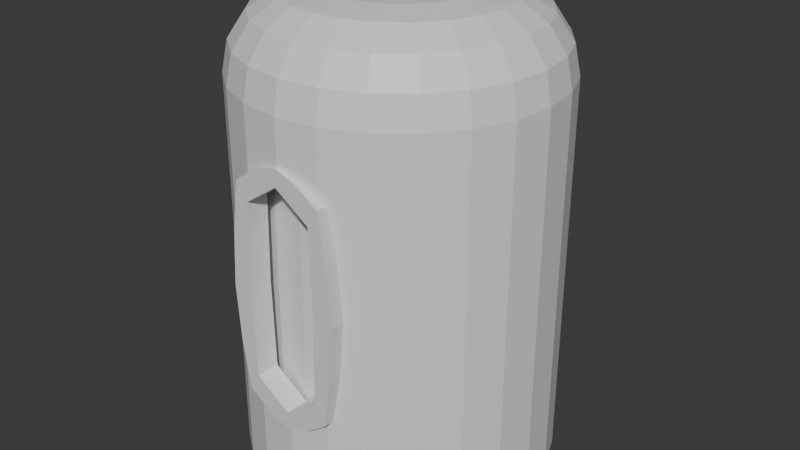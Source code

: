 # Source: Tank2.blend  (saved by Blender 4.2.66; exported with 4.5.12 LTS)
import bpy
from mathutils import Matrix  # noqa: F401  (used for matrix-valued properties, if any)

bpy.ops.wm.read_factory_settings(use_empty=True)
scene = bpy.context.scene
scene.name = 'Scene'

# ---- materials (node trees are filled in below, after node groups)
mat_body = bpy.data.materials.new('Body')
mat_liquid = bpy.data.materials.new('Liquid')

# ---- material node trees
mat_body.use_nodes = True; mat_body.node_tree.nodes.clear()
_N = mat_body.node_tree.nodes; _L = mat_body.node_tree.links
n0 = _N.new('ShaderNodeBsdfPrincipled'); n0.name = 'Principled BSDF'; n0.location = (10, 300)
n1 = _N.new('ShaderNodeOutputMaterial'); n1.name = 'Material Output'; n1.location = (300, 300)
_L.new(n0.outputs[0], n1.inputs[0])
n1.is_active_output = True
mat_liquid.use_nodes = True; mat_liquid.node_tree.nodes.clear()
_N = mat_liquid.node_tree.nodes; _L = mat_liquid.node_tree.links
n0 = _N.new('ShaderNodeBsdfPrincipled'); n0.name = 'Principled BSDF'; n0.location = (10, 300)
n1 = _N.new('ShaderNodeOutputMaterial'); n1.name = 'Material Output'; n1.location = (300, 300)
_L.new(n0.outputs[0], n1.inputs[0])
n1.is_active_output = True

# ---- world
world_world = bpy.data.worlds.new('World'); scene.world = world_world
world_world.use_nodes = True; world_world.node_tree.nodes.clear()
_N = world_world.node_tree.nodes; _L = world_world.node_tree.links
n0 = _N.new('ShaderNodeOutputWorld'); n0.name = 'World Output'; n0.location = (300, 300)
n1 = _N.new('ShaderNodeBackground'); n1.name = 'Background'; n1.location = (10, 300)
n1.inputs[0].default_value = (0.05088, 0.05088, 0.05088, 1.0)
_L.new(n1.outputs[0], n0.inputs[0])
n0.is_active_output = True
world_world.color = (0.05088, 0.05088, 0.05088)
world_world.sun_shadow_jitter_overblur = 0.0

# ---- meshes
me_cylinder = bpy.data.meshes.new('Cylinder')
me_cylinder.from_pydata([(-0.2956, -0.92, 0.7281), (0.2956, -0.92, 0.7281), (-0.2956, -0.92, 2.072), (0.2956, -0.92, 2.072), (-0.3417, -0.92, 1.765), (-0.3667, -0.92, 1.4), (-0.3417, -0.92, 1.035), (-0.1604, -0.92, 0.6312), (2.98e-10, -0.92, 0.575), (0.1604, -0.92, 0.6312), (0.3417, -0.92, 1.035), (0.3667, -0.92, 1.4), (0.3417, -0.92, 1.765), (0.1604, -0.92, 2.169), (2.98e-10, -0.92, 2.225), (-0.1604, -0.92, 2.169), (0.0, 1.0, 0.0), (0.2588, 0.9659, 0.0), (0.5, 0.866, 0.0), (0.7071, 0.7071, 0.0), (0.866, 0.5, 0.0), (0.9659, 0.2588, 0.0), (1.0, 0.0, 0.0), (0.9659, -0.2588, 0.0), (0.866, -0.5, 0.0), (0.7071, -0.7071, 0.0), (0.5, -0.866, 0.0), (0.2588, -0.9659, 0.0), (0.0, -1.0, 0.0), (-0.2588, -0.9659, 0.0), (-0.5, -0.866, 0.0), (-0.7071, -0.7071, 0.0), (-0.866, -0.5, 0.0), (-0.9659, -0.2588, 0.0), (-1.0, 0.0, 0.0), (-0.9659, 0.2588, 0.0), (-0.866, 0.5, 0.0), (-0.7071, 0.7071, 0.0), (-0.5, 0.866, 0.0), (-0.2588, 0.9659, 0.0), (-7.451e-09, 0.4957, 3.0), (0.0, 1.0, 2.5), (-4.657e-09, 0.6887, 2.962), (-1.863e-09, 0.8523, 2.854), (-9.313e-10, 0.9616, 2.691), (0.1283, 0.4788, 3.0), (0.2588, 0.9659, 2.5), (0.1782, 0.6652, 2.962), (0.2206, 0.8232, 2.854), (0.2489, 0.9288, 2.691), (0.2478, 0.4293, 3.0), (0.5, 0.866, 2.5), (0.3443, 0.5964, 2.962), (0.4261, 0.7381, 2.854), (0.4808, 0.8328, 2.691), (0.3505, 0.3505, 3.0), (0.7071, 0.7071, 2.5), (0.487, 0.487, 2.962), (0.6027, 0.6027, 2.854), (0.68, 0.68, 2.691), (0.4293, 0.2478, 3.0), (0.866, 0.5, 2.5), (0.5964, 0.3443, 2.962), (0.7381, 0.4261, 2.854), (0.8328, 0.4808, 2.691), (0.4788, 0.1283, 3.0), (0.9659, 0.2588, 2.5), (0.6652, 0.1782, 2.962), (0.8232, 0.2206, 2.854), (0.9288, 0.2489, 2.691), (0.4957, 7.451e-09, 3.0), (1.0, 0.0, 2.5), (0.6887, 4.657e-09, 2.962), (0.8523, 1.863e-09, 2.854), (0.9616, 9.313e-10, 2.691), (0.4788, -0.1283, 3.0), (0.9659, -0.2588, 2.5), (0.6652, -0.1782, 2.962), (0.8232, -0.2206, 2.854), (0.9288, -0.2489, 2.691), (0.4293, -0.2478, 3.0), (0.866, -0.5, 2.5), (0.5964, -0.3443, 2.962), (0.7381, -0.4261, 2.854), (0.8328, -0.4808, 2.691), (0.3505, -0.3505, 3.0), (0.7071, -0.7071, 2.5), (0.487, -0.487, 2.962), (0.6027, -0.6027, 2.854), (0.68, -0.68, 2.691), (0.2478, -0.4293, 3.0), (0.5, -0.866, 2.5), (0.3443, -0.5964, 2.962), (0.4261, -0.7381, 2.854), (0.4808, -0.8328, 2.691), (0.1283, -0.4788, 3.0), (0.2588, -0.9659, 2.5), (0.1782, -0.6652, 2.962), (0.2206, -0.8232, 2.854), (0.2489, -0.9288, 2.691), (7.451e-09, -0.4957, 3.0), (0.0, -1.0, 2.5), (4.657e-09, -0.6887, 2.962), (1.863e-09, -0.8523, 2.854), (9.313e-10, -0.9616, 2.691), (-0.1283, -0.4788, 3.0), (-0.2588, -0.9659, 2.5), (-0.1782, -0.6652, 2.962), (-0.2206, -0.8232, 2.854), (-0.2489, -0.9288, 2.691), (-0.2478, -0.4293, 3.0), (-0.5, -0.866, 2.5), (-0.3443, -0.5964, 2.962), (-0.4261, -0.7381, 2.854), (-0.4808, -0.8328, 2.691), (-0.3505, -0.3505, 3.0), (-0.7071, -0.7071, 2.5), (-0.487, -0.487, 2.962), (-0.6027, -0.6027, 2.854), (-0.68, -0.68, 2.691), (-0.4293, -0.2478, 3.0), (-0.866, -0.5, 2.5), (-0.5964, -0.3443, 2.962), (-0.7381, -0.4261, 2.854), (-0.8328, -0.4808, 2.691), (-0.4788, -0.1283, 3.0), (-0.9659, -0.2588, 2.5), (-0.6652, -0.1782, 2.962), (-0.8232, -0.2206, 2.854), (-0.9288, -0.2489, 2.691), (-0.4957, -7.451e-09, 3.0), (-1.0, 0.0, 2.5), (-0.6887, -4.657e-09, 2.962), (-0.8523, -1.863e-09, 2.854), (-0.9616, -9.313e-10, 2.691), (-0.4788, 0.1283, 3.0), (-0.9659, 0.2588, 2.5), (-0.6652, 0.1782, 2.962), (-0.8232, 0.2206, 2.854), (-0.9288, 0.2489, 2.691), (-0.4293, 0.2478, 3.0), (-0.866, 0.5, 2.5), (-0.5964, 0.3443, 2.962), (-0.7381, 0.4261, 2.854), (-0.8328, 0.4808, 2.691), (-0.3505, 0.3505, 3.0), (-0.7071, 0.7071, 2.5), (-0.487, 0.487, 2.962), (-0.6027, 0.6027, 2.854), (-0.68, 0.68, 2.691), (-0.2478, 0.4293, 3.0), (-0.5, 0.866, 2.5), (-0.3443, 0.5964, 2.962), (-0.4261, 0.7381, 2.854), (-0.4808, 0.8328, 2.691), (-0.1283, 0.4788, 3.0), (-0.2588, 0.9659, 2.5), (-0.1782, 0.6652, 2.962), (-0.2206, 0.8232, 2.854), (-0.2489, 0.9288, 2.691), (-2.484e-10, 0.9, 0.125), (0.2329, 0.8693, 0.125), (0.45, 0.7794, 0.125), (0.6364, 0.6364, 0.125), (0.7794, 0.45, 0.125), (0.8693, 0.2329, 0.125), (0.9, -8.692e-10, 0.125), (0.8693, -0.2329, 0.125), (0.7794, -0.45, 0.125), (0.6364, -0.6364, 0.125), (0.45, -0.7794, 0.125), (0.2329, -0.8693, 0.125), (-2.484e-10, -0.9, 0.125), (-0.2329, -0.8693, 0.125), (-0.45, -0.7794, 0.125), (-0.6364, -0.6364, 0.125), (-0.7794, -0.45, 0.125), (-0.8693, -0.2329, 0.125), (-0.9, -8.692e-10, 0.125), (-0.8693, 0.2329, 0.125), (-0.7794, 0.45, 0.125), (-0.6364, 0.6364, 0.125), (-0.45, 0.7794, 0.125), (-0.2329, 0.8693, 0.125), (-2.484e-10, 0.9, 2.375), (0.2329, 0.8693, 2.375), (0.45, 0.7794, 2.375), (0.6364, 0.6364, 2.375), (0.7794, 0.45, 2.375), (0.8693, 0.2329, 2.375), (0.9, -8.692e-10, 2.375), (0.8693, -0.2329, 2.375), (0.7794, -0.45, 2.375), (0.6364, -0.6364, 2.375), (0.45, -0.7794, 2.375), (0.2329, -0.8693, 2.375), (-2.484e-10, -0.9, 2.375), (-0.2329, -0.8693, 2.375), (-0.45, -0.7794, 2.375), (-0.6364, -0.6364, 2.375), (-0.7794, -0.45, 2.375), (-0.8693, -0.2329, 2.375), (-0.9, -8.692e-10, 2.375), (-0.8693, 0.2329, 2.375), (-0.7794, 0.45, 2.375), (-0.6364, 0.6364, 2.375), (-0.45, 0.7794, 2.375), (-0.2329, 0.8693, 2.375), (0.1604, -0.9789, 2.169), (2.98e-10, -1.0, 2.225), (-0.1604, -0.9789, 2.169), (0.2956, -0.9507, 2.072), (0.2588, -0.9659, 2.098), (0.2239, -0.8705, 1.96), (0.0, -0.9, 2.115), (-0.2588, -0.9659, 2.098), (-0.2956, -0.9507, 2.072), (0.3417, -0.9316, 1.765), (-0.2239, -0.8705, 1.96), (0.2329, -0.8693, 1.609), (0.2383, -0.8671, 1.4), (-0.2329, -0.8693, 1.609), (-0.2383, -0.8671, 1.4), (-0.3417, -0.9316, 1.765), (-0.3667, -0.9213, 1.4), (0.3667, -0.9213, 1.4), (0.3417, -0.9316, 1.035), (-0.2239, -0.8705, 0.8403), (-0.2329, -0.8693, 1.191), (-0.3417, -0.9316, 1.035), (0.2956, -0.9507, 0.7281), (0.2329, -0.8693, 1.191), (0.2239, -0.8705, 0.8403), (0.1604, -0.9789, 0.6312), (0.2588, -0.9659, 0.7018), (4.843e-09, -0.9, 0.685), (2.98e-10, -1.0, 0.575), (-0.2956, -0.9507, 0.7281), (-0.1604, -0.9789, 0.6312), (-0.2588, -0.9659, 0.7018)], [], [(39, 156, 41, 16), (18, 51, 56, 19), (19, 56, 61, 20), (20, 61, 66, 21), (21, 66, 71, 22), (22, 71, 76, 23), (23, 76, 81, 24), (24, 81, 86, 25), (25, 86, 91, 26), (26, 91, 96, 212, 211, 217, 225, 226, 230, 234, 27), (27, 234, 233, 236, 28), (28, 236, 238, 239, 29), (29, 239, 237, 229, 224, 223, 216, 215, 106, 111, 30), (30, 111, 116, 31), (31, 116, 121, 32), (32, 121, 126, 33), (33, 126, 131, 34), (34, 131, 136, 35), (35, 136, 141, 36), (36, 141, 146, 37), (37, 146, 151, 38), (38, 151, 156, 39), (16, 41, 46, 17), (17, 46, 51, 18), (16, 17, 18, 19, 20, 21, 22, 23, 24, 25, 26, 27, 28, 29, 30, 31, 32, 33, 34, 35, 36, 37, 38, 39), (46, 41, 44, 49), (49, 44, 43, 48), (48, 43, 42, 47), (47, 42, 40, 45), (51, 46, 49, 54), (54, 49, 48, 53), (53, 48, 47, 52), (52, 47, 45, 50), (56, 51, 54, 59), (59, 54, 53, 58), (58, 53, 52, 57), (57, 52, 50, 55), (61, 56, 59, 64), (64, 59, 58, 63), (63, 58, 57, 62), (62, 57, 55, 60), (66, 61, 64, 69), (69, 64, 63, 68), (68, 63, 62, 67), (67, 62, 60, 65), (71, 66, 69, 74), (74, 69, 68, 73), (73, 68, 67, 72), (72, 67, 65, 70), (76, 71, 74, 79), (79, 74, 73, 78), (78, 73, 72, 77), (77, 72, 70, 75), (81, 76, 79, 84), (84, 79, 78, 83), (83, 78, 77, 82), (82, 77, 75, 80), (86, 81, 84, 89), (89, 84, 83, 88), (88, 83, 82, 87), (87, 82, 80, 85), (91, 86, 89, 94), (94, 89, 88, 93), (93, 88, 87, 92), (92, 87, 85, 90), (96, 91, 94, 99), (99, 94, 93, 98), (98, 93, 92, 97), (97, 92, 90, 95), (101, 96, 99, 104), (104, 99, 98, 103), (103, 98, 97, 102), (102, 97, 95, 100), (106, 101, 104, 109), (109, 104, 103, 108), (108, 103, 102, 107), (107, 102, 100, 105), (111, 106, 109, 114), (114, 109, 108, 113), (113, 108, 107, 112), (112, 107, 105, 110), (116, 111, 114, 119), (119, 114, 113, 118), (118, 113, 112, 117), (117, 112, 110, 115), (121, 116, 119, 124), (124, 119, 118, 123), (123, 118, 117, 122), (122, 117, 115, 120), (126, 121, 124, 129), (129, 124, 123, 128), (128, 123, 122, 127), (127, 122, 120, 125), (131, 126, 129, 134), (134, 129, 128, 133), (133, 128, 127, 132), (132, 127, 125, 130), (136, 131, 134, 139), (139, 134, 133, 138), (138, 133, 132, 137), (137, 132, 130, 135), (141, 136, 139, 144), (144, 139, 138, 143), (143, 138, 137, 142), (142, 137, 135, 140), (146, 141, 144, 149), (149, 144, 143, 148), (148, 143, 142, 147), (147, 142, 140, 145), (151, 146, 149, 154), (154, 149, 148, 153), (153, 148, 147, 152), (152, 147, 145, 150), (156, 151, 154, 159), (159, 154, 153, 158), (158, 153, 152, 157), (157, 152, 150, 155), (41, 156, 159, 44), (44, 159, 158, 43), (43, 158, 157, 42), (42, 157, 155, 40), (45, 40, 155, 150, 145, 140, 135, 130, 125, 120, 115, 110, 105, 100, 95, 90, 85, 80, 75, 70, 65, 60, 55, 50), (183, 160, 184, 207), (162, 163, 187, 186), (163, 164, 188, 187), (164, 165, 189, 188), (165, 166, 190, 189), (166, 167, 191, 190), (167, 168, 192, 191), (168, 169, 193, 192), (169, 170, 194, 193), (170, 171, 231, 220, 219, 195, 194), (171, 172, 235, 232, 231), (172, 173, 228, 227, 235), (173, 174, 198, 197, 221, 222, 228), (174, 175, 199, 198), (175, 176, 200, 199), (176, 177, 201, 200), (177, 178, 202, 201), (178, 179, 203, 202), (179, 180, 204, 203), (180, 181, 205, 204), (181, 182, 206, 205), (182, 183, 207, 206), (160, 161, 185, 184), (161, 162, 186, 185), (160, 183, 182, 181, 180, 179, 178, 177, 176, 175, 174, 173, 172, 171, 170, 169, 168, 167, 166, 165, 164, 163, 162, 161), (185, 186, 187, 188, 189, 190, 191, 192, 193, 194, 195, 196, 197, 198, 199, 200, 201, 202, 203, 204, 205, 206, 207, 184), (229, 6, 5, 224), (209, 208, 212, 96, 101), (225, 11, 10, 226), (236, 8, 7, 238), (224, 5, 4, 223), (233, 9, 8, 236), (226, 10, 1, 230), (230, 1, 9, 233, 234), (209, 14, 13, 208), (216, 2, 15, 210, 215), (219, 213, 214, 196, 195), (217, 12, 11, 225), (211, 3, 12, 217), (215, 210, 209, 101, 106), (208, 13, 3, 211, 212), (223, 4, 2, 216), (238, 7, 0, 237, 239), (210, 15, 14, 209), (214, 218, 221, 197, 196), (237, 0, 6, 229)])
_uv = me_cylinder.uv_layers.new(name='UVMap')
_uv.uv.foreach_set('vector', [0.04167, 0.5, 0.04167, 0.9167, -1.863e-07, 0.9167, -1.863e-07, 0.5, 0.9167, 0.5, 0.9167, 0.9167, 0.875, 0.9167, 0.875, 0.5, 0.875, 0.5, 0.875, 0.9167, 0.8333, 0.9167, 0.8333, 0.5, 0.8333, 0.5, 0.8333, 0.9167, 0.7917, 0.9167, 0.7917, 0.5, 0.7917, 0.5, 0.7917, 0.9167, 0.75, 0.9167, 0.75, 0.5, 0.75, 0.5, 0.75, 0.9167, 0.7083, 0.9167, 0.7083, 0.5, 0.7083, 0.5, 0.7083, 0.9167, 0.6667, 0.9167, 0.6667, 0.5, 0.6667, 0.5, 0.6667, 0.9167, 0.625, 0.9167, 0.625, 0.5, 0.625, 0.5, 0.625, 0.9167, 0.5833, 0.9167, 0.5833, 0.5, 0.5833, 0.5, 0.5833, 0.9167, 0.5417, 0.9167, 0.5417, 0.8497, 0.548, 0.8453, 0.556, 0.7941, 0.5603, 0.7333, 0.556, 0.6726, 0.548, 0.6214, 0.5417, 0.617, 0.5417, 0.5, 0.5417, 0.5, 0.5417, 0.617, 0.5258, 0.6052, 0.5, 0.5958, 0.5, 0.5, 0.5, 0.5, 0.5, 0.5958, 0.4742, 0.6052, 0.4583, 0.617, 0.4583, 0.5, 0.4583, 0.5, 0.4583, 0.617, 0.452, 0.6214, 0.444, 0.6726, 0.4397, 0.7333, 0.444, 0.7941, 0.452, 0.8453, 0.4583, 0.8497, 0.4583, 0.9167, 0.4167, 0.9167, 0.4167, 0.5, 0.4167, 0.5, 0.4167, 0.9167, 0.375, 0.9167, 0.375, 0.5, 0.375, 0.5, 0.375, 0.9167, 0.3333, 0.9167, 0.3333, 0.5, 0.3333, 0.5, 0.3333, 0.9167, 0.2917, 0.9167, 0.2917, 0.5, 0.2917, 0.5, 0.2917, 0.9167, 0.25, 0.9167, 0.25, 0.5, 0.25, 0.5, 0.25, 0.9167, 0.2083, 0.9167, 0.2083, 0.5, 0.2083, 0.5, 0.2083, 0.9167, 0.1667, 0.9167, 0.1667, 0.5, 0.1667, 0.5, 0.1667, 0.9167, 0.125, 0.9167, 0.125, 0.5, 0.125, 0.5, 0.125, 0.9167, 0.08333, 0.9167, 0.08333, 0.5, 0.08333, 0.5, 0.08333, 0.9167, 0.04167, 0.9167, 0.04167, 0.5, 1.0, 0.5, 1.0, 0.9167, 0.9583, 0.9167, 0.9583, 0.5, 0.9583, 0.5, 0.9583, 0.9167, 0.9167, 0.9167, 0.9167, 0.5, 0.75, 0.49, 0.8121, 0.4818, 0.87, 0.4578, 0.9197, 0.4197, 0.9578, 0.37, 0.9818, 0.3121, 0.99, 0.25, 0.9818, 0.1879, 0.9578, 0.13, 0.9197, 0.08029, 0.87, 0.04215, 0.8121, 0.01818, 0.75, 0.01, 0.6879, 0.01818, 0.63, 0.04215, 0.5803, 0.08029, 0.5422, 0.13, 0.5182, 0.1879, 0.51, 0.25, 0.5182, 0.3121, 0.5422, 0.37, 0.5803, 0.4197, 0.63, 0.4578, 0.6879, 0.4818, 0.9583, 0.9167, 1.0, 0.9167, 0.9992, 0.9486, 0.9591, 0.9486, 0.9591, 0.9486, 0.9992, 0.9486, 0.9969, 1.0, 0.9614, 1.0, 0.3075, 0.4824, 0.2546, 0.4894, 0.25, 0.4153, 0.2928, 0.4097, 0.2928, 0.4097, 0.25, 0.4153, 0.25, 0.369, 0.2808, 0.3649, 0.9167, 0.9167, 0.9583, 0.9167, 0.9575, 0.9486, 0.9175, 0.9486, 0.9175, 0.9486, 0.9575, 0.9486, 0.9553, 1.0, 0.9197, 1.0, 0.3657, 0.4596, 0.3164, 0.4801, 0.2928, 0.4097, 0.3326, 0.3931, 0.3326, 0.3931, 0.2928, 0.4097, 0.2808, 0.3649, 0.3095, 0.353, 0.875, 0.9167, 0.9167, 0.9167, 0.9159, 0.9486, 0.8758, 0.9486, 0.8758, 0.9486, 0.9159, 0.9486, 0.9136, 1.0, 0.8781, 1.0, 0.416, 0.4225, 0.3737, 0.455, 0.3326, 0.3931, 0.3669, 0.3669, 0.3669, 0.3669, 0.3326, 0.3931, 0.3095, 0.353, 0.3341, 0.3341, 0.8333, 0.9167, 0.875, 0.9167, 0.8742, 0.9486, 0.8341, 0.9486, 0.8341, 0.9486, 0.8742, 0.9486, 0.8719, 1.0, 0.8364, 1.0, 0.455, 0.3737, 0.4225, 0.416, 0.3669, 0.3669, 0.3931, 0.3326, 0.3931, 0.3326, 0.3669, 0.3669, 0.3341, 0.3341, 0.353, 0.3095, 0.7917, 0.9167, 0.8333, 0.9167, 0.8325, 0.9486, 0.7925, 0.9486, 0.7925, 0.9486, 0.8325, 0.9486, 0.8303, 1.0, 0.7947, 1.0, 0.4801, 0.3164, 0.4596, 0.3657, 0.3931, 0.3326, 0.4097, 0.2928, 0.4097, 0.2928, 0.3931, 0.3326, 0.353, 0.3095, 0.3649, 0.2808, 0.75, 0.9167, 0.7917, 0.9167, 0.7909, 0.9486, 0.7508, 0.9486, 0.7508, 0.9486, 0.7909, 0.9486, 0.7886, 1.0, 0.7531, 1.0, 0.4894, 0.2546, 0.4824, 0.3075, 0.4097, 0.2928, 0.4153, 0.25, 0.4153, 0.25, 0.4097, 0.2928, 0.3649, 0.2808, 0.369, 0.25, 0.7083, 0.9167, 0.75, 0.9167, 0.7492, 0.9486, 0.7091, 0.9486, 0.7091, 0.9486, 0.7492, 0.9486, 0.7469, 1.0, 0.7114, 1.0, 0.4824, 0.1925, 0.4894, 0.2454, 0.4153, 0.25, 0.4097, 0.2072, 0.4097, 0.2072, 0.4153, 0.25, 0.369, 0.25, 0.3649, 0.2192, 0.6667, 0.9167, 0.7083, 0.9167, 0.7075, 0.9486, 0.6675, 0.9486, 0.6675, 0.9486, 0.7075, 0.9486, 0.7053, 1.0, 0.6697, 1.0, 0.4596, 0.1343, 0.4801, 0.1836, 0.4097, 0.2072, 0.3931, 0.1674, 0.3931, 0.1674, 0.4097, 0.2072, 0.3649, 0.2192, 0.353, 0.1905, 0.625, 0.9167, 0.6667, 0.9167, 0.6659, 0.9486, 0.6258, 0.9486, 0.6258, 0.9486, 0.6659, 0.9486, 0.6636, 1.0, 0.6281, 1.0, 0.4225, 0.08397, 0.455, 0.1263, 0.3931, 0.1674, 0.3669, 0.1331, 0.3669, 0.1331, 0.3931, 0.1674, 0.353, 0.1905, 0.3341, 0.1659, 0.5833, 0.9167, 0.625, 0.9167, 0.6242, 0.9486, 0.5841, 0.9486, 0.5841, 0.9486, 0.6242, 0.9486, 0.6219, 1.0, 0.5864, 1.0, 0.3737, 0.04497, 0.416, 0.07748, 0.3669, 0.1331, 0.3326, 0.1069, 0.3326, 0.1069, 0.3669, 0.1331, 0.3341, 0.1659, 0.3095, 0.147, 0.5417, 0.9167, 0.5833, 0.9167, 0.5825, 0.9486, 0.5425, 0.9486, 0.5425, 0.9486, 0.5825, 0.9486, 0.5803, 1.0, 0.5447, 1.0, 0.3164, 0.01995, 0.3657, 0.04038, 0.3326, 0.1069, 0.2928, 0.09035, 0.2928, 0.09035, 0.3326, 0.1069, 0.3095, 0.147, 0.2808, 0.1351, 0.5, 0.9167, 0.5417, 0.9167, 0.5409, 0.9486, 0.5008, 0.9486, 0.5008, 0.9486, 0.5409, 0.9486, 0.5386, 1.0, 0.5031, 1.0, 0.2546, 0.0106, 0.3075, 0.01757, 0.2928, 0.09035, 0.25, 0.08472, 0.25, 0.08472, 0.2928, 0.09035, 0.2808, 0.1351, 0.25, 0.131, 0.4583, 0.9167, 0.5, 0.9167, 0.4992, 0.9486, 0.4591, 0.9486, 0.4591, 0.9486, 0.4992, 0.9486, 0.4969, 1.0, 0.4614, 1.0, 0.1925, 0.01757, 0.2454, 0.0106, 0.25, 0.08472, 0.2072, 0.09035, 0.2072, 0.09035, 0.25, 0.08472, 0.25, 0.131, 0.2192, 0.1351, 0.4167, 0.9167, 0.4583, 0.9167, 0.4575, 0.9486, 0.4175, 0.9486, 0.4175, 0.9486, 0.4575, 0.9486, 0.4553, 1.0, 0.4197, 1.0, 0.1343, 0.04038, 0.1836, 0.01995, 0.2072, 0.09035, 0.1674, 0.1069, 0.1674, 0.1069, 0.2072, 0.09035, 0.2192, 0.1351, 0.1905, 0.147, 0.375, 0.9167, 0.4167, 0.9167, 0.4159, 0.9486, 0.3758, 0.9486, 0.3758, 0.9486, 0.4159, 0.9486, 0.4136, 1.0, 0.3781, 1.0, 0.08397, 0.07748, 0.1263, 0.04497, 0.1674, 0.1069, 0.1331, 0.1331, 0.1331, 0.1331, 0.1674, 0.1069, 0.1905, 0.147, 0.1659, 0.1659, 0.3333, 0.9167, 0.375, 0.9167, 0.3742, 0.9486, 0.3341, 0.9486, 0.3341, 0.9486, 0.3742, 0.9486, 0.3719, 1.0, 0.3364, 1.0, 0.04497, 0.1263, 0.07748, 0.08397, 0.1331, 0.1331, 0.1069, 0.1674, 0.1069, 0.1674, 0.1331, 0.1331, 0.1659, 0.1659, 0.147, 0.1905, 0.2917, 0.9167, 0.3333, 0.9167, 0.3325, 0.9486, 0.2925, 0.9486, 0.2925, 0.9486, 0.3325, 0.9486, 0.3303, 1.0, 0.2947, 1.0, 0.01995, 0.1836, 0.04038, 0.1343, 0.1069, 0.1674, 0.09035, 0.2072, 0.09035, 0.2072, 0.1069, 0.1674, 0.147, 0.1905, 0.1351, 0.2192, 0.25, 0.9167, 0.2917, 0.9167, 0.2909, 0.9486, 0.2508, 0.9486, 0.2508, 0.9486, 0.2909, 0.9486, 0.2886, 1.0, 0.2531, 1.0, 0.0106, 0.2454, 0.01757, 0.1925, 0.09035, 0.2072, 0.08472, 0.25, 0.08472, 0.25, 0.09035, 0.2072, 0.1351, 0.2192, 0.131, 0.25, 0.2083, 0.9167, 0.25, 0.9167, 0.2492, 0.9486, 0.2091, 0.9486, 0.2091, 0.9486, 0.2492, 0.9486, 0.2469, 1.0, 0.2114, 1.0, 0.01757, 0.3075, 0.0106, 0.2546, 0.08472, 0.25, 0.09035, 0.2928, 0.09035, 0.2928, 0.08472, 0.25, 0.131, 0.25, 0.1351, 0.2808, 0.1667, 0.9167, 0.2083, 0.9167, 0.2075, 0.9486, 0.1675, 0.9486, 0.1675, 0.9486, 0.2075, 0.9486, 0.2053, 1.0, 0.1697, 1.0, 0.04038, 0.3657, 0.01995, 0.3164, 0.09035, 0.2928, 0.1069, 0.3326, 0.1069, 0.3326, 0.09035, 0.2928, 0.1351, 0.2808, 0.147, 0.3095, 0.125, 0.9167, 0.1667, 0.9167, 0.1659, 0.9486, 0.1258, 0.9486, 0.1258, 0.9486, 0.1659, 0.9486, 0.1636, 1.0, 0.1281, 1.0, 0.07748, 0.416, 0.04497, 0.3737, 0.1069, 0.3326, 0.1331, 0.3669, 0.1331, 0.3669, 0.1069, 0.3326, 0.147, 0.3095, 0.1659, 0.3341, 0.08333, 0.9167, 0.125, 0.9167, 0.1242, 0.9486, 0.08413, 0.9486, 0.08413, 0.9486, 0.1242, 0.9486, 0.1219, 1.0, 0.08641, 1.0, 0.1263, 0.455, 0.08397, 0.4225, 0.1331, 0.3669, 0.1674, 0.3931, 0.1674, 0.3931, 0.1331, 0.3669, 0.1659, 0.3341, 0.1905, 0.353, 0.04167, 0.9167, 0.08333, 0.9167, 0.08253, 0.9486, 0.04247, 0.9486, 0.04247, 0.9486, 0.08253, 0.9486, 0.08026, 1.0, 0.04474, 1.0, 0.1836, 0.4801, 0.1343, 0.4596, 0.1674, 0.3931, 0.2072, 0.4097, 0.2072, 0.4097, 0.1674, 0.3931, 0.1905, 0.353, 0.2192, 0.3649, -1.863e-07, 0.9167, 0.04167, 0.9167, 0.04087, 0.9486, 0.0007996, 0.9486, 0.0007996, 0.9486, 0.04087, 0.9486, 0.03859, 1.0, 0.003077, 1.0, 0.2454, 0.4894, 0.1925, 0.4824, 0.2072, 0.4097, 0.25, 0.4153, 0.25, 0.4153, 0.2072, 0.4097, 0.2192, 0.3649, 0.25, 0.369, 0.2808, 0.3649, 0.25, 0.369, 0.2192, 0.3649, 0.1905, 0.353, 0.1659, 0.3341, 0.147, 0.3095, 0.1351, 0.2808, 0.131, 0.25, 0.1351, 0.2192, 0.147, 0.1905, 0.1659, 0.1659, 0.1905, 0.147, 0.2192, 0.1351, 0.25, 0.131, 0.2808, 0.1351, 0.3095, 0.147, 0.3341, 0.1659, 0.353, 0.1905, 0.3649, 0.2192, 0.369, 0.25, 0.3649, 0.2808, 0.353, 0.3095, 0.3341, 0.3341, 0.3095, 0.353, 0.04167, 0.5, -1.863e-07, 0.5, -1.863e-07, 0.9167, 0.04167, 0.9167, 0.9167, 0.5, 0.875, 0.5, 0.875, 0.9167, 0.9167, 0.9167, 0.875, 0.5, 0.8333, 0.5, 0.8333, 0.9167, 0.875, 0.9167, 0.8333, 0.5, 0.7917, 0.5, 0.7917, 0.9167, 0.8333, 0.9167, 0.7917, 0.5, 0.75, 0.5, 0.75, 0.9167, 0.7917, 0.9167, 0.75, 0.5, 0.7083, 0.5, 0.7083, 0.9167, 0.75, 0.9167, 0.7083, 0.5, 0.6667, 0.5, 0.6667, 0.9167, 0.7083, 0.9167, 0.6667, 0.5, 0.625, 0.5, 0.625, 0.9167, 0.6667, 0.9167, 0.625, 0.5, 0.5833, 0.5, 0.5833, 0.9167, 0.625, 0.9167, 0.5833, 0.5, 0.5417, 0.5, 0.5417, 0.6974, 0.5427, 0.7361, 0.5417, 0.7748, 0.5417, 0.9167, 0.5833, 0.9167, 0.5417, 0.5, 0.5, 0.5, 0.5, 0.6037, 0.54, 0.6325, 0.5417, 0.6974, 0.5, 0.5, 0.4583, 0.5, 0.4583, 0.6974, 0.46, 0.6325, 0.5, 0.6037, 0.4583, 0.5, 0.4167, 0.5, 0.4167, 0.9167, 0.4583, 0.9167, 0.4583, 0.7748, 0.4573, 0.7361, 0.4583, 0.6974, 0.4167, 0.5, 0.375, 0.5, 0.375, 0.9167, 0.4167, 0.9167, 0.375, 0.5, 0.3333, 0.5, 0.3333, 0.9167, 0.375, 0.9167, 0.3333, 0.5, 0.2917, 0.5, 0.2917, 0.9167, 0.3333, 0.9167, 0.2917, 0.5, 0.25, 0.5, 0.25, 0.9167, 0.2917, 0.9167, 0.25, 0.5, 0.2083, 0.5, 0.2083, 0.9167, 0.25, 0.9167, 0.2083, 0.5, 0.1667, 0.5, 0.1667, 0.9167, 0.2083, 0.9167, 0.1667, 0.5, 0.125, 0.5, 0.125, 0.9167, 0.1667, 0.9167, 0.125, 0.5, 0.08333, 0.5, 0.08333, 0.9167, 0.125, 0.9167, 0.08333, 0.5, 0.04167, 0.5, 0.04167, 0.9167, 0.08333, 0.9167, 1.0, 0.5, 0.9583, 0.5, 0.9583, 0.9167, 1.0, 0.9167, 0.9583, 0.5, 0.9167, 0.5, 0.9167, 0.9167, 0.9583, 0.9167, 0.75, 0.49, 0.6879, 0.4818, 0.63, 0.4578, 0.5803, 0.4197, 0.5422, 0.37, 0.5182, 0.3121, 0.51, 0.25, 0.5182, 0.1879, 0.5422, 0.13, 0.5803, 0.08029, 0.63, 0.04215, 0.6879, 0.01818, 0.75, 0.01, 0.8121, 0.01818, 0.87, 0.04215, 0.9197, 0.08029, 0.9578, 0.13, 0.9818, 0.1879, 0.99, 0.25, 0.9818, 0.3121, 0.9578, 0.37, 0.9197, 0.4197, 0.87, 0.4578, 0.8121, 0.4818, 0.9583, 0.9167, 0.9167, 0.9167, 0.875, 0.9167, 0.8333, 0.9167, 0.7917, 0.9167, 0.75, 0.9167, 0.7083, 0.9167, 0.6667, 0.9167, 0.625, 0.9167, 0.5833, 0.9167, 0.5417, 0.9167, 0.5, 0.9167, 0.4583, 0.9167, 0.4167, 0.9167, 0.375, 0.9167, 0.3333, 0.9167, 0.2917, 0.9167, 0.25, 0.9167, 0.2083, 0.9167, 0.1667, 0.9167, 0.125, 0.9167, 0.08333, 0.9167, 0.04167, 0.9167, -1.863e-07, 0.9167, 0.0, 0.25, 0.0, 0.25, 0.0, 0.5, 0.0, 0.5, 0.5, 0.8708, 0.5258, 0.8615, 0.5417, 0.8497, 0.5417, 0.9167, 0.5, 0.9167, 1.0, 0.5, 1.0, 0.5, 1.0, 0.25, 1.0, 0.25, 0.5, 0.0, 0.5, 0.0, 0.25, 0.0, 0.25, 0.0, 0.0, 0.5, 0.0, 0.5, 0.0, 0.75, 0.0, 0.75, 0.75, 0.0, 0.75, 0.0, 0.5, 0.0, 0.5, 0.0, 1.0, 0.25, 1.0, 0.25, 1.0, 0.0, 1.0, 0.0, 1.0, 0.0, 1.0, 0.0, 0.75, 0.0, 0.75, 0.0, 0.9319, 0.0, 0.5, 1.0, 0.5, 1.0, 0.75, 1.0, 0.75, 1.0, 0.0, 1.0, 0.0, 1.0, 0.25, 1.0, 0.25, 1.0, 0.06805, 1.0, 0.5417, 0.7748, 0.54, 0.8398, 0.5, 0.8685, 0.5, 0.9167, 0.5417, 0.9167, 1.0, 0.75, 1.0, 0.75, 1.0, 0.5, 1.0, 0.5, 1.0, 1.0, 1.0, 1.0, 1.0, 0.75, 1.0, 0.75, 0.4583, 0.8497, 0.4742, 0.8615, 0.5, 0.8708, 0.5, 0.9167, 0.4583, 0.9167, 0.75, 1.0, 0.75, 1.0, 1.0, 1.0, 1.0, 1.0, 0.9319, 1.0, 0.0, 0.75, 0.0, 0.75, 0.0, 1.0, 0.0, 1.0, 0.25, 0.0, 0.25, 0.0, 0.0, 0.0, 0.0, 0.0, 0.06805, 0.0, 0.25, 1.0, 0.25, 1.0, 0.5, 1.0, 0.5, 1.0, 0.5, 0.8685, 0.46, 0.8398, 0.4583, 0.7748, 0.4583, 0.9167, 0.5, 0.9167, 0.0, 0.0, 0.0, 0.0, 0.0, 0.25, 0.0, 0.25])
me_cylinder.materials.append(mat_body)
me_cylinder.update()
me_plane = bpy.data.meshes.new('Plane')
me_plane.from_pydata([(-0.2956, 0.0, -0.6719), (0.2956, 0.0, -0.6719), (-0.2956, 0.0, 0.6719), (0.2956, 0.0, 0.6719), (-0.3417, 0.0, 0.3646), (-0.3667, 0.0, 0.0), (-0.3417, 0.0, -0.3646), (-0.1604, 0.0, -0.7688), (2.98e-10, 0.0, -0.825), (0.1604, 0.0, -0.7688), (0.3417, 0.0, -0.3646), (0.3667, 0.0, 0.0), (0.3417, 0.0, 0.3646), (0.1604, 0.0, 0.7688), (2.98e-10, 0.0, 0.825), (-0.1604, 0.0, 0.7688), (-0.2239, 0.0, -0.5597), (4.843e-09, 0.0, -0.715), (0.2239, 0.0, -0.5597), (-0.2383, 0.0, -4.346e-10), (0.2383, 0.0, 1.987e-09), (-0.2239, 0.0, 0.5597), (0.0, 0.0, 0.715), (0.2239, 0.0, 0.5597), (-0.2239, 0.15, -0.5597), (4.843e-09, 0.15, -0.715), (0.2239, 0.15, -0.5597), (-0.2383, 0.15, -4.346e-10), (0.2383, 0.15, 1.987e-09), (-0.2239, 0.15, 0.5597), (0.2239, 0.15, 0.5597), (0.0, 0.15, 0.715), (-0.2956, 0.1, -0.6719), (0.2956, 0.1, -0.6719), (-0.2956, 0.1, 0.6719), (0.2956, 0.1, 0.6719), (-0.3417, 0.1, 0.3646), (-0.3667, 0.1, 0.0), (-0.3417, 0.1, -0.3646), (-0.1604, 0.1, -0.7688), (2.98e-10, 0.1, -0.825), (0.1604, 0.1, -0.7688), (0.3417, 0.1, -0.3646), (0.3667, 0.1, 0.0), (0.3417, 0.1, 0.3646), (0.1604, 0.1, 0.7688), (2.98e-10, 0.1, 0.825), (-0.1604, 0.1, 0.7688)], [], [(18, 20, 28, 26), (0, 7, 16, 6), (7, 8, 17, 16), (8, 9, 18, 17), (9, 1, 10, 18), (18, 10, 11, 20), (20, 11, 12, 23), (23, 12, 3, 13), (22, 23, 13, 14), (21, 22, 14, 15), (4, 21, 15, 2), (5, 19, 21, 4), (6, 16, 19, 5), (17, 18, 26, 25), (22, 21, 29, 31), (21, 19, 27, 29), (19, 16, 24, 27), (16, 17, 25, 24), (23, 22, 31, 30), (20, 23, 30, 28), (3, 12, 44, 35), (7, 0, 32, 39), (13, 3, 35, 45), (8, 7, 39, 40), (14, 13, 45, 46), (9, 8, 40, 41), (15, 14, 46, 47), (1, 9, 41, 33), (4, 2, 34, 36), (2, 15, 47, 34), (10, 1, 33, 42), (5, 4, 36, 37), (11, 10, 42, 43), (6, 5, 37, 38), (12, 11, 43, 44), (0, 6, 38, 32)])
_uv = me_plane.uv_layers.new(name='UVMap')
_uv.uv.foreach_set('vector', [0.75, 0.25, 0.75, 0.5, 0.75, 0.5, 0.75, 0.25, 0.0, 0.0, 0.25, 0.0, 0.25, 0.25, 0.0, 0.25, 0.25, 0.0, 0.5, 0.0, 0.5, 0.25, 0.25, 0.25, 0.5, 0.0, 0.75, 0.0, 0.75, 0.25, 0.5, 0.25, 0.75, 0.0, 1.0, 0.0, 1.0, 0.25, 0.75, 0.25, 0.75, 0.25, 1.0, 0.25, 1.0, 0.5, 0.75, 0.5, 0.75, 0.5, 1.0, 0.5, 1.0, 0.75, 0.75, 0.75, 0.75, 0.75, 1.0, 0.75, 1.0, 1.0, 0.75, 1.0, 0.5, 0.75, 0.75, 0.75, 0.75, 1.0, 0.5, 1.0, 0.25, 0.75, 0.5, 0.75, 0.5, 1.0, 0.25, 1.0, 0.0, 0.75, 0.25, 0.75, 0.25, 1.0, 0.0, 1.0, 0.0, 0.5, 0.25, 0.5, 0.25, 0.75, 0.0, 0.75, 0.0, 0.25, 0.25, 0.25, 0.25, 0.5, 0.0, 0.5, 0.5, 0.25, 0.75, 0.25, 0.75, 0.25, 0.5, 0.25, 0.5, 0.75, 0.25, 0.75, 0.25, 0.75, 0.5, 0.75, 0.25, 0.75, 0.25, 0.5, 0.25, 0.5, 0.25, 0.75, 0.25, 0.5, 0.25, 0.25, 0.25, 0.25, 0.25, 0.5, 0.25, 0.25, 0.5, 0.25, 0.5, 0.25, 0.25, 0.25, 0.75, 0.75, 0.5, 0.75, 0.5, 0.75, 0.75, 0.75, 0.75, 0.5, 0.75, 0.75, 0.75, 0.75, 0.75, 0.5, 1.0, 1.0, 1.0, 0.75, 1.0, 0.75, 1.0, 1.0, 0.25, 0.0, 0.0, 0.0, 0.0, 0.0, 0.25, 0.0, 0.75, 1.0, 1.0, 1.0, 1.0, 1.0, 0.75, 1.0, 0.5, 0.0, 0.25, 0.0, 0.25, 0.0, 0.5, 0.0, 0.5, 1.0, 0.75, 1.0, 0.75, 1.0, 0.5, 1.0, 0.75, 0.0, 0.5, 0.0, 0.5, 0.0, 0.75, 0.0, 0.25, 1.0, 0.5, 1.0, 0.5, 1.0, 0.25, 1.0, 1.0, 0.0, 0.75, 0.0, 0.75, 0.0, 1.0, 0.0, 0.0, 0.75, 0.0, 1.0, 0.0, 1.0, 0.0, 0.75, 0.0, 1.0, 0.25, 1.0, 0.25, 1.0, 0.0, 1.0, 1.0, 0.25, 1.0, 0.0, 1.0, 0.0, 1.0, 0.25, 0.0, 0.5, 0.0, 0.75, 0.0, 0.75, 0.0, 0.5, 1.0, 0.5, 1.0, 0.25, 1.0, 0.25, 1.0, 0.5, 0.0, 0.25, 0.0, 0.5, 0.0, 0.5, 0.0, 0.25, 1.0, 0.75, 1.0, 0.5, 1.0, 0.5, 1.0, 0.75, 0.0, 0.0, 0.0, 0.25, 0.0, 0.25, 0.0, 0.0])
me_plane.materials.append(mat_body)
me_plane.update()
me_cylinder_001 = bpy.data.meshes.new('Cylinder.001')
me_cylinder_001.from_pydata([(-6.519e-11, 0.855, 0.1812), (0.2213, 0.8259, 0.1812), (0.4275, 0.7405, 0.1812), (0.6046, 0.6046, 0.1812), (0.7405, 0.4275, 0.1812), (0.8259, 0.2213, 0.1812), (0.855, -9.499e-10, 0.1812), (0.8259, -0.2213, 0.1812), (0.7405, -0.4275, 0.1812), (0.6046, -0.6046, 0.1812), (0.4275, -0.7405, 0.1812), (0.2213, -0.8259, 0.1812), (-6.519e-11, -0.855, 0.1812), (-0.2213, -0.8259, 0.1812), (-0.4275, -0.7405, 0.1812), (-0.6046, -0.6046, 0.1812), (-0.7405, -0.4275, 0.1812), (-0.8259, -0.2213, 0.1812), (-0.855, -9.499e-10, 0.1812), (-0.8259, 0.2213, 0.1812), (-0.7405, 0.4275, 0.1812), (-0.6046, 0.6046, 0.1812), (-0.4275, 0.7405, 0.1812), (-0.2213, 0.8259, 0.1812), (-6.519e-11, 0.855, 2.319), (0.2213, 0.8259, 2.319), (0.4275, 0.7405, 2.319), (0.6046, 0.6046, 2.319), (0.7405, 0.4275, 2.319), (0.8259, 0.2213, 2.319), (0.855, -9.499e-10, 2.319), (0.8259, -0.2213, 2.319), (0.7405, -0.4275, 2.319), (0.6046, -0.6046, 2.319), (0.4275, -0.7405, 2.319), (0.2213, -0.8259, 2.319), (-6.519e-11, -0.855, 2.319), (-0.2213, -0.8259, 2.319), (-0.4275, -0.7405, 2.319), (-0.6046, -0.6046, 2.319), (-0.7405, -0.4275, 2.319), (-0.8259, -0.2213, 2.319), (-0.855, -9.499e-10, 2.319), (-0.8259, 0.2213, 2.319), (-0.7405, 0.4275, 2.319), (-0.6046, 0.6046, 2.319), (-0.4275, 0.7405, 2.319), (-0.2213, 0.8259, 2.319)], [], [(23, 47, 24, 0), (2, 26, 27, 3), (3, 27, 28, 4), (4, 28, 29, 5), (5, 29, 30, 6), (6, 30, 31, 7), (7, 31, 32, 8), (8, 32, 33, 9), (9, 33, 34, 10), (10, 34, 35, 11), (11, 35, 36, 12), (12, 36, 37, 13), (13, 37, 38, 14), (14, 38, 39, 15), (15, 39, 40, 16), (16, 40, 41, 17), (17, 41, 42, 18), (18, 42, 43, 19), (19, 43, 44, 20), (20, 44, 45, 21), (21, 45, 46, 22), (22, 46, 47, 23), (0, 24, 25, 1), (1, 25, 26, 2), (0, 1, 2, 3, 4, 5, 6, 7, 8, 9, 10, 11, 12, 13, 14, 15, 16, 17, 18, 19, 20, 21, 22, 23), (25, 24, 47, 46, 45, 44, 43, 42, 41, 40, 39, 38, 37, 36, 35, 34, 33, 32, 31, 30, 29, 28, 27, 26)])
_uv = me_cylinder_001.uv_layers.new(name='UVMap')
_uv.uv.foreach_set('vector', [0.04167, 0.5, 0.04167, 0.9167, -1.863e-07, 0.9167, -1.863e-07, 0.5, 0.9167, 0.5, 0.9167, 0.9167, 0.875, 0.9167, 0.875, 0.5, 0.875, 0.5, 0.875, 0.9167, 0.8333, 0.9167, 0.8333, 0.5, 0.8333, 0.5, 0.8333, 0.9167, 0.7917, 0.9167, 0.7917, 0.5, 0.7917, 0.5, 0.7917, 0.9167, 0.75, 0.9167, 0.75, 0.5, 0.75, 0.5, 0.75, 0.9167, 0.7083, 0.9167, 0.7083, 0.5, 0.7083, 0.5, 0.7083, 0.9167, 0.6667, 0.9167, 0.6667, 0.5, 0.6667, 0.5, 0.6667, 0.9167, 0.625, 0.9167, 0.625, 0.5, 0.625, 0.5, 0.625, 0.9167, 0.5833, 0.9167, 0.5833, 0.5, 0.5833, 0.5, 0.5833, 0.9167, 0.5417, 0.9167, 0.5417, 0.5, 0.5417, 0.5, 0.5417, 0.9167, 0.5, 0.9167, 0.5, 0.5, 0.5, 0.5, 0.5, 0.9167, 0.4583, 0.9167, 0.4583, 0.5, 0.4583, 0.5, 0.4583, 0.9167, 0.4167, 0.9167, 0.4167, 0.5, 0.4167, 0.5, 0.4167, 0.9167, 0.375, 0.9167, 0.375, 0.5, 0.375, 0.5, 0.375, 0.9167, 0.3333, 0.9167, 0.3333, 0.5, 0.3333, 0.5, 0.3333, 0.9167, 0.2917, 0.9167, 0.2917, 0.5, 0.2917, 0.5, 0.2917, 0.9167, 0.25, 0.9167, 0.25, 0.5, 0.25, 0.5, 0.25, 0.9167, 0.2083, 0.9167, 0.2083, 0.5, 0.2083, 0.5, 0.2083, 0.9167, 0.1667, 0.9167, 0.1667, 0.5, 0.1667, 0.5, 0.1667, 0.9167, 0.125, 0.9167, 0.125, 0.5, 0.125, 0.5, 0.125, 0.9167, 0.08333, 0.9167, 0.08333, 0.5, 0.08333, 0.5, 0.08333, 0.9167, 0.04167, 0.9167, 0.04167, 0.5, 1.0, 0.5, 1.0, 0.9167, 0.9583, 0.9167, 0.9583, 0.5, 0.9583, 0.5, 0.9583, 0.9167, 0.9167, 0.9167, 0.9167, 0.5, 0.75, 0.49, 0.8121, 0.4818, 0.87, 0.4578, 0.9197, 0.4197, 0.9578, 0.37, 0.9818, 0.3121, 0.99, 0.25, 0.9818, 0.1879, 0.9578, 0.13, 0.9197, 0.08029, 0.87, 0.04215, 0.8121, 0.01818, 0.75, 0.01, 0.6879, 0.01818, 0.63, 0.04215, 0.5803, 0.08029, 0.5422, 0.13, 0.5182, 0.1879, 0.51, 0.25, 0.5182, 0.3121, 0.5422, 0.37, 0.5803, 0.4197, 0.63, 0.4578, 0.6879, 0.4818, 0.9583, 0.9167, -1.863e-07, 0.9167, 0.04167, 0.9167, 0.08333, 0.9167, 0.125, 0.9167, 0.1667, 0.9167, 0.2083, 0.9167, 0.25, 0.9167, 0.2917, 0.9167, 0.3333, 0.9167, 0.375, 0.9167, 0.4167, 0.9167, 0.4583, 0.9167, 0.5, 0.9167, 0.5417, 0.9167, 0.5833, 0.9167, 0.625, 0.9167, 0.6667, 0.9167, 0.7083, 0.9167, 0.75, 0.9167, 0.7917, 0.9167, 0.8333, 0.9167, 0.875, 0.9167, 0.9167, 0.9167])
me_cylinder_001.materials.append(mat_liquid)
me_cylinder_001.update()

# ---- objects
ob_cylinder = bpy.data.objects.new('Cylinder', me_cylinder)
ob_window = bpy.data.objects.new('Window', me_plane)
ob_liquid = bpy.data.objects.new('Liquid', me_cylinder_001)

# ---- transforms, parenting, visibility, modifiers, constraints
ob_cylinder.location = (0.0, 0.0, 0.0)
ob_window.location = (0.0, -1.02, 1.4)
ob_liquid.location = (0.0, 0.0, 0.0)

# ---- collection membership
scene.collection.objects.link(ob_cylinder)
scene.collection.objects.link(ob_window)
scene.collection.objects.link(ob_liquid)

# ---- scene / render settings (as saved in the file)
scene.frame_start = 1; scene.frame_end = 250; scene.frame_set(1)
scene.render.engine = 'BLENDER_EEVEE_NEXT'
bpy.context.view_layer.update()

# ---- added for rendering (the .blend has no active camera and no usable light): camera, sun
cam_auto = bpy.data.cameras.new('AutoCamera')
cam_auto.lens = 50.0
cam_auto.sensor_width = 36.0
cam_auto.clip_end = 1000.0
ob_auto_camera = bpy.data.objects.new('AutoCamera', cam_auto)
scene.collection.objects.link(ob_auto_camera)
ob_auto_camera.location = (3.82381, -4.59857, 4.55905)
ob_auto_camera.rotation_euler = (1.09748, -7.21219e-08, 0.694738)
scene.camera = ob_auto_camera
light_auto_sun = bpy.data.lights.new('AutoSun', 'SUN')
light_auto_sun.energy = 3.0
light_auto_sun.angle = 0.0523599
ob_auto_sun = bpy.data.objects.new('AutoSun', light_auto_sun)
scene.collection.objects.link(ob_auto_sun)
ob_auto_sun.rotation_euler = (0.872665, 0.174533, 0.523599)
bpy.context.view_layer.update()
